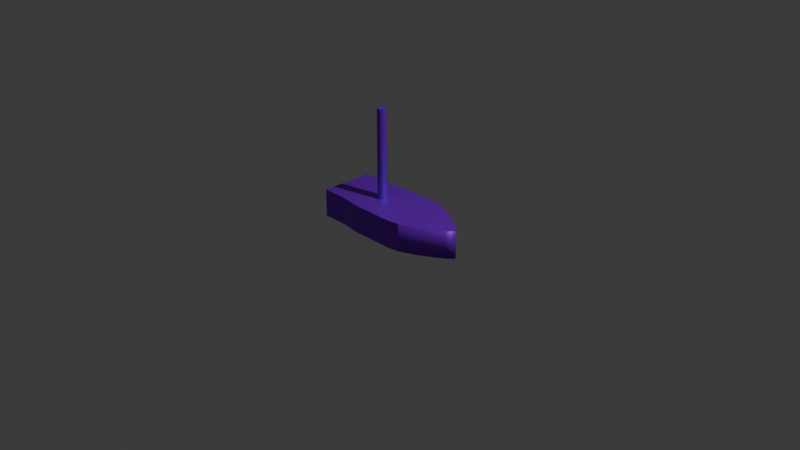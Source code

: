 # Source: boat.blend  (saved by Blender 4.5.90; exported with 4.5.12 LTS)
import bpy
from mathutils import Matrix  # noqa: F401  (used for matrix-valued properties, if any)

bpy.ops.wm.read_factory_settings(use_empty=True)
scene = bpy.context.scene
scene.name = 'Scene'

# ---- collections
col_collection = bpy.data.collections.new('Collection'); scene.collection.children.link(col_collection)

# ---- materials (node trees are filled in below, after node groups)
mat_material_001 = bpy.data.materials.new('Material.001')

# ---- node groups
ng_smooth_by_angle = bpy.data.node_groups.new('Smooth by Angle', 'GeometryNodeTree')
_s = ng_smooth_by_angle.interface.new_socket(name='Mesh', in_out='OUTPUT', socket_type='NodeSocketGeometry')
_s = ng_smooth_by_angle.interface.new_socket(name='Mesh', in_out='INPUT', socket_type='NodeSocketGeometry')
_s = ng_smooth_by_angle.interface.new_socket(name='Angle', in_out='INPUT', socket_type='NodeSocketFloat')
_s.subtype = 'ANGLE'
_s.default_value = 0.5236
_s.min_value = 0.0
_s.max_value = 3.142
_s.description = 'Maximum face angle for smooth edges'
_s = ng_smooth_by_angle.interface.new_socket(name='Ignore Sharpness', in_out='INPUT', socket_type='NodeSocketBool')
_s.force_non_field = True
ng_smooth_by_angle.description = 'Set the sharpness of mesh edges based on the angle between the neighboring faces'
ng_smooth_by_angle.is_modifier = True
_N = ng_smooth_by_angle.nodes; _L = ng_smooth_by_angle.links
n0 = _N.new('GeometryNodeSetShadeSmooth'); n0.name = 'Set Shade Smooth'; n0.location = (120, -80)
n0.domain = 'EDGE'
n1 = _N.new('GeometryNodeSetShadeSmooth'); n1.name = 'Set Shade Smooth.001'; n1.location = (300, -80)
n2 = _N.new('NodeGroupOutput'); n2.name = 'Group Output'; n2.location = (480, -80)
n3 = _N.new('GeometryNodeInputMeshEdgeAngle'); n3.name = 'Edge Angle'; n3.location = (-440, -240)
n4 = _N.new('NodeGroupInput'); n4.name = 'Group Input'; n4.location = (-80, -80)
n5 = _N.new('GeometryNodeInputEdgeSmooth'); n5.name = 'Is Edge Smooth'; n5.location = (-260, -120)
n6 = _N.new('GeometryNodeInputShadeSmooth'); n6.name = 'Is Shade Smooth'; n6.location = (-440, -397)
n7 = _N.new('FunctionNodeCompare'); n7.name = 'Compare'; n7.location = (-260, -260)
n7.operation = 'LESS_EQUAL'
n7.inputs[6].default_value = (0.0, 0.0, 0.0, 0.0)
n7.inputs[7].default_value = (0.0, 0.0, 0.0, 0.0)
n8 = _N.new('FunctionNodeBooleanMath'); n8.name = 'Boolean Math.001'; n8.location = (-80, -260)
n9 = _N.new('NodeGroupInput'); n9.name = 'Group Input.001'; n9.location = (-440, -329)
n10 = _N.new('NodeGroupInput'); n10.name = 'Group Input.002'; n10.location = (-259, -189)
n11 = _N.new('FunctionNodeBooleanMath'); n11.name = 'Boolean Math'; n11.location = (-80, -149)
n11.operation = 'OR'
n12 = _N.new('FunctionNodeBooleanMath'); n12.name = 'Boolean Math.002'; n12.location = (-260, -380)
n12.operation = 'OR'
n13 = _N.new('NodeGroupInput'); n13.name = 'Group Input.003'; n13.location = (-440, -460)
_L.new(n3.outputs[0], n7.inputs[0])
_L.new(n1.outputs[0], n2.inputs[0])
_L.new(n9.outputs[1], n7.inputs[1])
_L.new(n7.outputs[0], n8.inputs[0])
_L.new(n4.outputs[0], n0.inputs[0])
_L.new(n0.outputs[0], n1.inputs[0])
_L.new(n8.outputs[0], n0.inputs[2])
_L.new(n10.outputs[2], n11.inputs[1])
_L.new(n5.outputs[0], n11.inputs[0])
_L.new(n11.outputs[0], n0.inputs[1])
_L.new(n13.outputs[2], n12.inputs[1])
_L.new(n6.outputs[0], n12.inputs[0])
_L.new(n12.outputs[0], n8.inputs[1])
n2.is_active_output = True

# ---- material node trees
mat_material_001.use_nodes = True; mat_material_001.node_tree.nodes.clear()
_N = mat_material_001.node_tree.nodes; _L = mat_material_001.node_tree.links
n0 = _N.new('ShaderNodeBsdfPrincipled'); n0.name = 'Principled BSDF'; n0.location = (-200, 100)
n0.inputs[0].default_value = (0.2543, 0.0, 0.8014, 1.0)
n0.inputs[1].default_value = 0.5
n1 = _N.new('ShaderNodeOutputMaterial'); n1.name = 'Material Output'; n1.location = (200, 100)
_L.new(n0.outputs[0], n1.inputs[0])
n1.is_active_output = True

# ---- world
world_world = bpy.data.worlds.new('World'); scene.world = world_world
world_world.use_nodes = True; world_world.node_tree.nodes.clear()
_N = world_world.node_tree.nodes; _L = world_world.node_tree.links
n0 = _N.new('ShaderNodeOutputWorld'); n0.name = 'World Output'; n0.location = (200, 100)
n1 = _N.new('ShaderNodeBackground'); n1.name = 'Background'; n1.location = (-200, 100)
n1.inputs[0].default_value = (0.05088, 0.05088, 0.05088, 1.0)
_L.new(n1.outputs[0], n0.inputs[0])
n0.is_active_output = True
world_world.color = (0.05088, 0.05088, 0.05088)
world_world.sun_shadow_jitter_overblur = 0.0

# ---- cameras
cam_camera = bpy.data.cameras.new('Camera')
cam_camera.clip_end = 100.0
cam_camera.ortho_scale = 7.314

# ---- lights
light_light = bpy.data.lights.new('Light', 'POINT')
light_light.energy = 1000.0
light_light.shadow_soft_size = 0.1

# ---- meshes
me_cube_002 = bpy.data.meshes.new('Cube.002')
me_cube_002.from_pydata([(-0.29, -0.8, -0.15), (-0.29, -0.8, 0.15), (-0.3, 0.3, -0.15), (-0.3, 0.3, 0.15), (0.29, -0.8, -0.15), (0.29, -0.8, 0.15), (0.3, 0.3, -0.15), (0.3, 0.3, 0.15), (0.0, 0.8, 0.15), (0.0, 0.8, -0.15), (-0.2255, 0.4741, 0.15), (-0.1505, 0.5991, 0.15), (-0.07448, 0.7259, 0.15), (-0.07448, 0.7259, -0.15), (-0.1495, 0.6009, -0.15), (-0.2255, 0.4741, -0.15), (0.075, 0.725, 0.15), (0.15, 0.6, 0.15), (0.225, 0.475, 0.15), (0.225, 0.475, -0.15), (0.15, 0.6, -0.15), (0.075, 0.725, -0.15), (-0.29, -0.6778, 0.15), (-0.29, -0.5556, 0.15), (-0.3, -0.4333, 0.15), (-0.32, -0.3111, 0.15), (-0.32, -0.1889, 0.15), (-0.32, -0.06667, 0.15), (-0.32, 0.05556, 0.15), (-0.32, 0.1778, 0.15), (-0.32, 0.1778, -0.15), (-0.32, 0.05556, -0.15), (-0.32, -0.06667, -0.15), (-0.32, -0.1889, -0.15), (-0.32, -0.3111, -0.15), (-0.3, -0.4333, -0.15), (-0.29, -0.5556, -0.15), (-0.29, -0.6778, -0.15), (0.32, 0.1778, 0.15), (0.32, 0.05556, 0.15), (0.32, -0.06667, 0.15), (0.32, -0.1889, 0.15), (0.32, -0.3111, 0.15), (0.3, -0.4333, 0.15), (0.29, -0.5556, 0.15), (0.29, -0.6778, 0.15), (0.29, -0.6778, -0.15), (0.29, -0.5556, -0.15), (0.3, -0.4333, -0.15), (0.32, -0.3111, -0.15), (0.32, -0.1889, -0.15), (0.32, -0.06667, -0.15), (0.32, 0.05556, -0.15), (0.32, 0.1778, -0.15), (0.09, -0.8, 0.15), (-0.09, -0.8, 0.15), (-0.09, -0.8, -0.15), (0.09, -0.8, -0.15), (-0.19, -0.8, 0.15), (0.19, -0.8, 0.15), (0.0, -0.8, 0.15), (0.19, -0.8, -0.15), (-0.19, -0.8, -0.15), (0.0, -0.8, -0.15)], [], [(30, 29, 3, 2), (19, 18, 7, 6), (46, 45, 5, 4), (62, 58, 1, 0), (13, 9, 21), (16, 8, 12), (13, 12, 8, 9), (7, 18, 10, 3), (18, 17, 11, 10), (17, 16, 12, 11), (14, 11, 12, 13), (15, 10, 11, 14), (2, 3, 10, 15), (20, 17, 18, 19), (21, 16, 17, 20), (9, 8, 16, 21), (2, 15, 19, 6), (15, 14, 20, 19), (14, 13, 21, 20), (5, 45, 44, 43, 42, 41, 40, 39, 38, 7, 3, 29, 28, 27, 26, 25, 24, 23, 22, 1, 58, 55, 60, 54, 59), (0, 37, 36, 35, 34, 33, 32, 31, 30, 2, 6, 53, 52, 51, 50, 49, 48, 47, 46, 4, 61, 57, 63, 56, 62), (47, 44, 45, 46), (48, 43, 44, 47), (49, 42, 43, 48), (50, 41, 42, 49), (51, 40, 41, 50), (52, 39, 40, 51), (53, 38, 39, 52), (6, 7, 38, 53), (0, 1, 22, 37), (37, 22, 23, 36), (36, 23, 24, 35), (35, 24, 25, 34), (34, 25, 26, 33), (33, 26, 27, 32), (32, 27, 28, 31), (31, 28, 29, 30), (63, 60, 55, 56), (61, 59, 54, 57), (57, 54, 60, 63), (56, 55, 58, 62), (4, 5, 59, 61)])
me_cube_002.polygons.foreach_set('use_smooth', [0, 1, 0, 0, 0, 0, 1, 0, 0, 0, 1, 1, 1, 1, 1, 1, 0, 0, 0, 0, 0, 0, 0, 0, 0, 0, 0, 0, 0, 0, 0, 0, 0, 0, 0, 0, 0, 0, 0, 0, 0, 0])
_uv = me_cube_002.uv_layers.new(name='UVMap')
_uv.uv.foreach_set('vector', [0.375, 0.2222, 0.625, 0.2222, 0.625, 0.25, 0.375, 0.25, 0.375, 0.4688, 0.625, 0.4688, 0.625, 0.5, 0.375, 0.5, 0.375, 0.7222, 0.625, 0.7222, 0.625, 0.75, 0.375, 0.75, 0.375, 0.9583, 0.625, 0.9583, 0.625, 1.0, 0.375, 1.0, 0.219, 0.5, 0.25, 0.5, 0.2812, 0.5, 0.7188, 0.5, 0.75, 0.5, 0.781, 0.5, 0.375, 0.344, 0.625, 0.344, 0.625, 0.375, 0.375, 0.375, 0.625, 0.5, 0.6562, 0.5, 0.844, 0.5, 0.875, 0.5, 0.6562, 0.5, 0.6875, 0.5, 0.8127, 0.5, 0.844, 0.5, 0.6875, 0.5, 0.7188, 0.5, 0.781, 0.5, 0.8127, 0.5, 0.375, 0.3127, 0.625, 0.3123, 0.625, 0.344, 0.375, 0.344, 0.375, 0.281, 0.625, 0.281, 0.625, 0.3123, 0.375, 0.3127, 0.375, 0.25, 0.625, 0.25, 0.625, 0.281, 0.375, 0.281, 0.375, 0.4375, 0.625, 0.4375, 0.625, 0.4688, 0.375, 0.4688, 0.375, 0.4062, 0.625, 0.4062, 0.625, 0.4375, 0.375, 0.4375, 0.375, 0.375, 0.625, 0.375, 0.625, 0.4062, 0.375, 0.4062, 0.125, 0.5, 0.156, 0.5, 0.3438, 0.5, 0.375, 0.5, 0.156, 0.5, 0.1877, 0.5, 0.3125, 0.5, 0.3438, 0.5, 0.1877, 0.5, 0.219, 0.5, 0.2812, 0.5, 0.3125, 0.5, 0.625, 0.75, 0.625, 0.7222, 0.625, 0.6944, 0.625, 0.6667, 0.625, 0.6389, 0.625, 0.6111, 0.625, 0.5833, 0.625, 0.5556, 0.625, 0.5278, 0.625, 0.5, 0.875, 0.5, 0.875, 0.5278, 0.875, 0.5556, 0.875, 0.5833, 0.875, 0.6111, 0.875, 0.6389, 0.875, 0.6667, 0.875, 0.6944, 0.875, 0.7222, 0.875, 0.75, 0.8333, 0.75, 0.7917, 0.75, 0.75, 0.75, 0.7083, 0.75, 0.6667, 0.75, 0.125, 0.75, 0.125, 0.7222, 0.125, 0.6944, 0.125, 0.6667, 0.125, 0.6389, 0.125, 0.6111, 0.125, 0.5833, 0.125, 0.5556, 0.125, 0.5278, 0.125, 0.5, 0.375, 0.5, 0.375, 0.5278, 0.375, 0.5556, 0.375, 0.5833, 0.375, 0.6111, 0.375, 0.6389, 0.375, 0.6667, 0.375, 0.6944, 0.375, 0.7222, 0.375, 0.75, 0.3333, 0.75, 0.2917, 0.75, 0.25, 0.75, 0.2083, 0.75, 0.1667, 0.75, 0.375, 0.6944, 0.625, 0.6944, 0.625, 0.7222, 0.375, 0.7222, 0.375, 0.6667, 0.625, 0.6667, 0.625, 0.6944, 0.375, 0.6944, 0.375, 0.6389, 0.625, 0.6389, 0.625, 0.6667, 0.375, 0.6667, 0.375, 0.6111, 0.625, 0.6111, 0.625, 0.6389, 0.375, 0.6389, 0.375, 0.5833, 0.625, 0.5833, 0.625, 0.6111, 0.375, 0.6111, 0.375, 0.5556, 0.625, 0.5556, 0.625, 0.5833, 0.375, 0.5833, 0.375, 0.5278, 0.625, 0.5278, 0.625, 0.5556, 0.375, 0.5556, 0.375, 0.5, 0.625, 0.5, 0.625, 0.5278, 0.375, 0.5278, 0.375, 0.0, 0.625, 0.0, 0.625, 0.02778, 0.375, 0.02778, 0.375, 0.02778, 0.625, 0.02778, 0.625, 0.05556, 0.375, 0.05556, 0.375, 0.05556, 0.625, 0.05556, 0.625, 0.08333, 0.375, 0.08333, 0.375, 0.08333, 0.625, 0.08333, 0.625, 0.1111, 0.375, 0.1111, 0.375, 0.1111, 0.625, 0.1111, 0.625, 0.1389, 0.375, 0.1389, 0.375, 0.1389, 0.625, 0.1389, 0.625, 0.1667, 0.375, 0.1667, 0.375, 0.1667, 0.625, 0.1667, 0.625, 0.1944, 0.375, 0.1944, 0.375, 0.1944, 0.625, 0.1944, 0.625, 0.2222, 0.375, 0.2222, 0.375, 0.875, 0.625, 0.875, 0.625, 0.9167, 0.375, 0.9167, 0.375, 0.7917, 0.625, 0.7917, 0.625, 0.8333, 0.375, 0.8333, 0.375, 0.8333, 0.625, 0.8333, 0.625, 0.875, 0.375, 0.875, 0.375, 0.9167, 0.625, 0.9167, 0.625, 0.9583, 0.375, 0.9583, 0.375, 0.75, 0.625, 0.75, 0.625, 0.7917, 0.375, 0.7917])
me_cube_002.materials.append(mat_material_001)
me_cube_002.update()
me_cylinder = bpy.data.meshes.new('Cylinder')
me_cylinder.from_pydata([(0.0, 1.0, -1.0), (0.0, 1.0, 1.0), (0.1951, 0.9808, -1.0), (0.1951, 0.9808, 1.0), (0.3827, 0.9239, -1.0), (0.3827, 0.9239, 1.0), (0.5556, 0.8315, -1.0), (0.5556, 0.8315, 1.0), (0.7071, 0.7071, -1.0), (0.7071, 0.7071, 1.0), (0.8315, 0.5556, -1.0), (0.8315, 0.5556, 1.0), (0.9239, 0.3827, -1.0), (0.9239, 0.3827, 1.0), (0.9808, 0.1951, -1.0), (0.9808, 0.1951, 1.0), (1.0, 0.0, -1.0), (1.0, 0.0, 1.0), (0.9808, -0.1951, -1.0), (0.9808, -0.1951, 1.0), (0.9239, -0.3827, -1.0), (0.9239, -0.3827, 1.0), (0.8315, -0.5556, -1.0), (0.8315, -0.5556, 1.0), (0.7071, -0.7071, -1.0), (0.7071, -0.7071, 1.0), (0.5556, -0.8315, -1.0), (0.5556, -0.8315, 1.0), (0.3827, -0.9239, -1.0), (0.3827, -0.9239, 1.0), (0.1951, -0.9808, -1.0), (0.1951, -0.9808, 1.0), (0.0, -1.0, -1.0), (0.0, -1.0, 1.0), (-0.1951, -0.9808, -1.0), (-0.1951, -0.9808, 1.0), (-0.3827, -0.9239, -1.0), (-0.3827, -0.9239, 1.0), (-0.5556, -0.8315, -1.0), (-0.5556, -0.8315, 1.0), (-0.7071, -0.7071, -1.0), (-0.7071, -0.7071, 1.0), (-0.8315, -0.5556, -1.0), (-0.8315, -0.5556, 1.0), (-0.9239, -0.3827, -1.0), (-0.9239, -0.3827, 1.0), (-0.9808, -0.1951, -1.0), (-0.9808, -0.1951, 1.0), (-1.0, 0.0, -1.0), (-1.0, 0.0, 1.0), (-0.9808, 0.1951, -1.0), (-0.9808, 0.1951, 1.0), (-0.9239, 0.3827, -1.0), (-0.9239, 0.3827, 1.0), (-0.8315, 0.5556, -1.0), (-0.8315, 0.5556, 1.0), (-0.7071, 0.7071, -1.0), (-0.7071, 0.7071, 1.0), (-0.5556, 0.8315, -1.0), (-0.5556, 0.8315, 1.0), (-0.3827, 0.9239, -1.0), (-0.3827, 0.9239, 1.0), (-0.1951, 0.9808, -1.0), (-0.1951, 0.9808, 1.0)], [], [(0, 1, 3, 2), (2, 3, 5, 4), (4, 5, 7, 6), (6, 7, 9, 8), (8, 9, 11, 10), (10, 11, 13, 12), (12, 13, 15, 14), (14, 15, 17, 16), (16, 17, 19, 18), (18, 19, 21, 20), (20, 21, 23, 22), (22, 23, 25, 24), (24, 25, 27, 26), (26, 27, 29, 28), (28, 29, 31, 30), (30, 31, 33, 32), (32, 33, 35, 34), (34, 35, 37, 36), (36, 37, 39, 38), (38, 39, 41, 40), (40, 41, 43, 42), (42, 43, 45, 44), (44, 45, 47, 46), (46, 47, 49, 48), (48, 49, 51, 50), (50, 51, 53, 52), (52, 53, 55, 54), (54, 55, 57, 56), (56, 57, 59, 58), (58, 59, 61, 60), (3, 1, 63, 61, 59, 57, 55, 53, 51, 49, 47, 45, 43, 41, 39, 37, 35, 33, 31, 29, 27, 25, 23, 21, 19, 17, 15, 13, 11, 9, 7, 5), (60, 61, 63, 62), (62, 63, 1, 0), (0, 2, 4, 6, 8, 10, 12, 14, 16, 18, 20, 22, 24, 26, 28, 30, 32, 34, 36, 38, 40, 42, 44, 46, 48, 50, 52, 54, 56, 58, 60, 62)])
me_cylinder.polygons.foreach_set('use_smooth', [True] * 34)
_uv = me_cylinder.uv_layers.new(name='UVMap')
_uv.uv.foreach_set('vector', [1.0, 0.5, 1.0, 1.0, 0.9688, 1.0, 0.9688, 0.5, 0.9688, 0.5, 0.9688, 1.0, 0.9375, 1.0, 0.9375, 0.5, 0.9375, 0.5, 0.9375, 1.0, 0.9062, 1.0, 0.9062, 0.5, 0.9062, 0.5, 0.9062, 1.0, 0.875, 1.0, 0.875, 0.5, 0.875, 0.5, 0.875, 1.0, 0.8438, 1.0, 0.8438, 0.5, 0.8438, 0.5, 0.8438, 1.0, 0.8125, 1.0, 0.8125, 0.5, 0.8125, 0.5, 0.8125, 1.0, 0.7812, 1.0, 0.7812, 0.5, 0.7812, 0.5, 0.7812, 1.0, 0.75, 1.0, 0.75, 0.5, 0.75, 0.5, 0.75, 1.0, 0.7188, 1.0, 0.7188, 0.5, 0.7188, 0.5, 0.7188, 1.0, 0.6875, 1.0, 0.6875, 0.5, 0.6875, 0.5, 0.6875, 1.0, 0.6562, 1.0, 0.6562, 0.5, 0.6562, 0.5, 0.6562, 1.0, 0.625, 1.0, 0.625, 0.5, 0.625, 0.5, 0.625, 1.0, 0.5938, 1.0, 0.5938, 0.5, 0.5938, 0.5, 0.5938, 1.0, 0.5625, 1.0, 0.5625, 0.5, 0.5625, 0.5, 0.5625, 1.0, 0.5312, 1.0, 0.5312, 0.5, 0.5312, 0.5, 0.5312, 1.0, 0.5, 1.0, 0.5, 0.5, 0.5, 0.5, 0.5, 1.0, 0.4688, 1.0, 0.4688, 0.5, 0.4688, 0.5, 0.4688, 1.0, 0.4375, 1.0, 0.4375, 0.5, 0.4375, 0.5, 0.4375, 1.0, 0.4062, 1.0, 0.4062, 0.5, 0.4062, 0.5, 0.4062, 1.0, 0.375, 1.0, 0.375, 0.5, 0.375, 0.5, 0.375, 1.0, 0.3438, 1.0, 0.3438, 0.5, 0.3438, 0.5, 0.3438, 1.0, 0.3125, 1.0, 0.3125, 0.5, 0.3125, 0.5, 0.3125, 1.0, 0.2812, 1.0, 0.2812, 0.5, 0.2812, 0.5, 0.2812, 1.0, 0.25, 1.0, 0.25, 0.5, 0.25, 0.5, 0.25, 1.0, 0.2188, 1.0, 0.2188, 0.5, 0.2188, 0.5, 0.2188, 1.0, 0.1875, 1.0, 0.1875, 0.5, 0.1875, 0.5, 0.1875, 1.0, 0.1562, 1.0, 0.1562, 0.5, 0.1562, 0.5, 0.1562, 1.0, 0.125, 1.0, 0.125, 0.5, 0.125, 0.5, 0.125, 1.0, 0.09375, 1.0, 0.09375, 0.5, 0.09375, 0.5, 0.09375, 1.0, 0.0625, 1.0, 0.0625, 0.5, 0.2968, 0.4854, 0.25, 0.49, 0.2032, 0.4854, 0.1582, 0.4717, 0.1167, 0.4496, 0.08029, 0.4197, 0.05045, 0.3833, 0.02827, 0.3418, 0.01461, 0.2968, 0.01, 0.25, 0.01461, 0.2032, 0.02827, 0.1582, 0.05045, 0.1167, 0.08029, 0.08029, 0.1167, 0.05045, 0.1582, 0.02827, 0.2032, 0.01461, 0.25, 0.01, 0.2968, 0.01461, 0.3418, 0.02827, 0.3833, 0.05045, 0.4197, 0.08029, 0.4496, 0.1167, 0.4717, 0.1582, 0.4854, 0.2032, 0.49, 0.25, 0.4854, 0.2968, 0.4717, 0.3418, 0.4496, 0.3833, 0.4197, 0.4197, 0.3833, 0.4496, 0.3418, 0.4717, 0.0625, 0.5, 0.0625, 1.0, 0.03125, 1.0, 0.03125, 0.5, 0.03125, 0.5, 0.03125, 1.0, 0.0, 1.0, 0.0, 0.5, 0.75, 0.49, 0.7968, 0.4854, 0.8418, 0.4717, 0.8833, 0.4496, 0.9197, 0.4197, 0.9496, 0.3833, 0.9717, 0.3418, 0.9854, 0.2968, 0.99, 0.25, 0.9854, 0.2032, 0.9717, 0.1582, 0.9496, 0.1167, 0.9197, 0.08029, 0.8833, 0.05045, 0.8418, 0.02827, 0.7968, 0.01461, 0.75, 0.01, 0.7032, 0.01461, 0.6582, 0.02827, 0.6167, 0.05045, 0.5803, 0.08029, 0.5504, 0.1167, 0.5283, 0.1582, 0.5146, 0.2032, 0.51, 0.25, 0.5146, 0.2968, 0.5283, 0.3418, 0.5504, 0.3833, 0.5803, 0.4197, 0.6167, 0.4496, 0.6582, 0.4717, 0.7032, 0.4854])
me_cylinder.materials.append(mat_material_001)
me_cylinder.update()

# ---- objects
ob_light = bpy.data.objects.new('Light', light_light)
ob_camera = bpy.data.objects.new('Camera', cam_camera)
ob_cube = bpy.data.objects.new('Cube', me_cube_002)
ob_cylinder = bpy.data.objects.new('Cylinder', me_cylinder)

# ---- transforms, parenting, visibility, modifiers, constraints
ob_light.location = (4.076, 1.005, 5.904)
ob_light.rotation_euler = (0.6503, 0.05522, 1.866)
ob_light.lock_rotations_4d = False
ob_light.empty_display_type = 'ARROWS'
ob_light.color = (0.0, 0.0, 0.0, 0.0)
ob_light.lineart.crease_threshold = 0.0
ob_camera.location = (7.359, -6.926, 4.958)
ob_camera.rotation_euler = (1.109, 0.0, 0.8149)
ob_camera.lock_rotations_4d = False
ob_camera.empty_display_type = 'ARROWS'
ob_camera.color = (0.0, 0.0, 0.0, 0.0)
ob_camera.display_type = 'WIRE'
ob_camera.lineart.crease_threshold = 0.0
ob_cube.location = (0.0, 0.0, 0.0)
ob_cube.rotation_euler = (0.0, -0.0, 4.712)
ob_cylinder.parent = ob_cube
ob_cylinder.location = (0.0, -0.25, 0.625)
ob_cylinder.scale = (0.05, 0.05, 0.5)
_m = ob_cylinder.modifiers.new('Smooth by Angle', 'NODES')
_m.node_group = ng_smooth_by_angle
_m.use_pin_to_last = True
_m.show_group_selector = False

# ---- collection membership
col_collection.objects.link(ob_light)
col_collection.objects.link(ob_camera)
col_collection.objects.link(ob_cube)
col_collection.objects.link(ob_cylinder)

# ---- scene / render settings (as saved in the file)
scene.camera = ob_camera
scene.frame_start = 1; scene.frame_end = 250; scene.frame_set(1)
scene.render.engine = 'BLENDER_EEVEE_NEXT'
bpy.context.view_layer.update()
